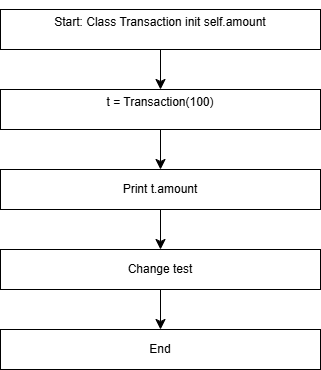

The diagram above was exported from draw.io. Its source (the exported page's mxGraphModel, read from the mxfile embedded in the PNG):
<mxGraphModel dx="512" dy="1679" grid="1" gridSize="10" guides="1" tooltips="1" connect="1" arrows="1" fold="1" page="1" pageScale="1" pageWidth="850" pageHeight="1100" math="0" shadow="0">
  <root>
    <mxCell id="0" />
    <mxCell id="1" parent="0" />
    <mxCell id="z9X5CrRXFgUG8orPOsq4-3" edge="1" parent="1" source="z9X5CrRXFgUG8orPOsq4-1" style="edgeStyle=none;curved=1;rounded=0;orthogonalLoop=1;jettySize=auto;html=1;fontSize=12;startSize=8;endSize=8;" target="z9X5CrRXFgUG8orPOsq4-2" value="">
      <mxGeometry relative="1" as="geometry" />
    </mxCell>
    <UserObject label="&#10;Start: Class Transaction init self.amount&#10;&#10;" link="&#10;Start: Class Transaction init self.amount&#10;&#10;" id="z9X5CrRXFgUG8orPOsq4-1">
      <mxCell parent="1" style="rounded=0;whiteSpace=wrap;html=1;" vertex="1">
        <mxGeometry height="40" width="320" x="120" y="-1000" as="geometry" />
      </mxCell>
    </UserObject>
    <mxCell id="z9X5CrRXFgUG8orPOsq4-5" edge="1" parent="1" source="z9X5CrRXFgUG8orPOsq4-2" style="edgeStyle=none;curved=1;rounded=0;orthogonalLoop=1;jettySize=auto;html=1;fontSize=12;startSize=8;endSize=8;" target="z9X5CrRXFgUG8orPOsq4-4" value="">
      <mxGeometry relative="1" as="geometry" />
    </mxCell>
    <mxCell id="z9X5CrRXFgUG8orPOsq4-2" parent="1" style="rounded=0;whiteSpace=wrap;html=1;" value="&#10;t = Transaction(100)&#10;&#10;" vertex="1">
      <mxGeometry height="40" width="320" x="120" y="-920" as="geometry" />
    </mxCell>
    <mxCell id="z9X5CrRXFgUG8orPOsq4-7" edge="1" parent="1" source="z9X5CrRXFgUG8orPOsq4-4" style="edgeStyle=none;curved=1;rounded=0;orthogonalLoop=1;jettySize=auto;html=1;fontSize=12;startSize=8;endSize=8;" target="z9X5CrRXFgUG8orPOsq4-6" value="">
      <mxGeometry relative="1" as="geometry" />
    </mxCell>
    <mxCell id="z9X5CrRXFgUG8orPOsq4-4" parent="1" style="rounded=0;whiteSpace=wrap;html=1;" value="Print t.amount" vertex="1">
      <mxGeometry height="40" width="320" x="120" y="-840" as="geometry" />
    </mxCell>
    <mxCell id="z9X5CrRXFgUG8orPOsq4-9" edge="1" parent="1" source="z9X5CrRXFgUG8orPOsq4-6" style="edgeStyle=none;curved=1;rounded=0;orthogonalLoop=1;jettySize=auto;html=1;fontSize=12;startSize=8;endSize=8;" target="z9X5CrRXFgUG8orPOsq4-8" value="">
      <mxGeometry relative="1" as="geometry" />
    </mxCell>
    <mxCell id="z9X5CrRXFgUG8orPOsq4-6" parent="1" style="rounded=0;whiteSpace=wrap;html=1;" value="Change test" vertex="1">
      <mxGeometry height="40" width="320" x="120" y="-760" as="geometry" />
    </mxCell>
    <mxCell id="z9X5CrRXFgUG8orPOsq4-8" parent="1" style="rounded=0;whiteSpace=wrap;html=1;" value="End" vertex="1">
      <mxGeometry height="40" width="320" x="120" y="-680" as="geometry" />
    </mxCell>
  </root>
</mxGraphModel>